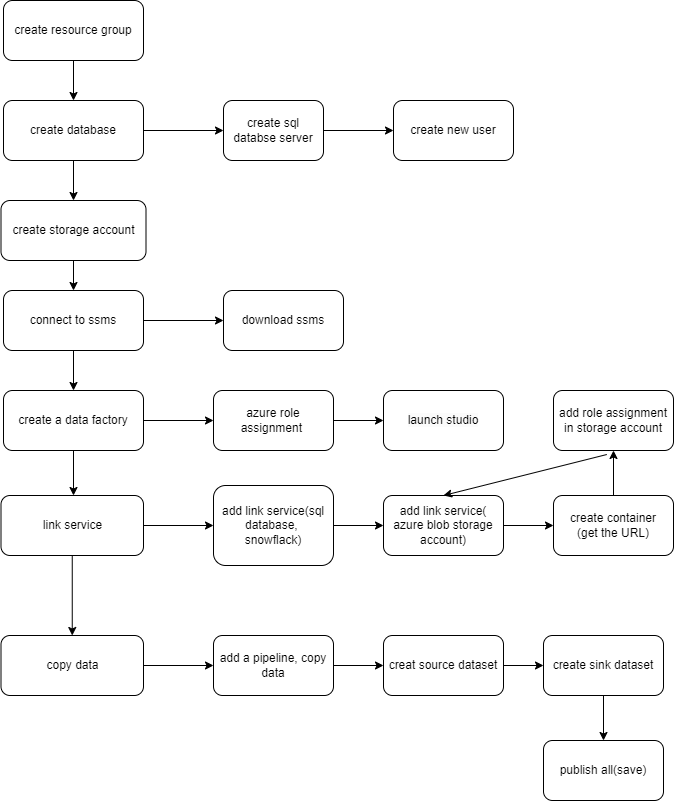

The diagram above was exported from draw.io. Its source (the exported page's mxGraphModel, read from the mxfile embedded in the PNG):
<mxGraphModel dx="1034" dy="438" grid="1" gridSize="10" guides="1" tooltips="1" connect="1" arrows="1" fold="1" page="1" pageScale="1" pageWidth="827" pageHeight="1169" math="0" shadow="0">
  <root>
    <mxCell id="0" />
    <mxCell id="1" parent="0" />
    <mxCell id="dFzunvJdp4AeDlP4Hd83-3" value="" style="edgeStyle=orthogonalEdgeStyle;rounded=0;orthogonalLoop=1;jettySize=auto;html=1;" edge="1" parent="1" source="dFzunvJdp4AeDlP4Hd83-1" target="dFzunvJdp4AeDlP4Hd83-2">
      <mxGeometry relative="1" as="geometry" />
    </mxCell>
    <mxCell id="dFzunvJdp4AeDlP4Hd83-1" value="create resource group" style="rounded=1;whiteSpace=wrap;html=1;" vertex="1" parent="1">
      <mxGeometry x="80" y="90" width="140" height="60" as="geometry" />
    </mxCell>
    <mxCell id="dFzunvJdp4AeDlP4Hd83-5" value="" style="edgeStyle=orthogonalEdgeStyle;rounded=0;orthogonalLoop=1;jettySize=auto;html=1;" edge="1" parent="1" source="dFzunvJdp4AeDlP4Hd83-2" target="dFzunvJdp4AeDlP4Hd83-4">
      <mxGeometry relative="1" as="geometry" />
    </mxCell>
    <mxCell id="dFzunvJdp4AeDlP4Hd83-13" value="" style="edgeStyle=orthogonalEdgeStyle;rounded=0;orthogonalLoop=1;jettySize=auto;html=1;" edge="1" parent="1" source="dFzunvJdp4AeDlP4Hd83-2" target="dFzunvJdp4AeDlP4Hd83-12">
      <mxGeometry relative="1" as="geometry" />
    </mxCell>
    <mxCell id="dFzunvJdp4AeDlP4Hd83-2" value="create database" style="whiteSpace=wrap;html=1;rounded=1;" vertex="1" parent="1">
      <mxGeometry x="80" y="190" width="140" height="60" as="geometry" />
    </mxCell>
    <mxCell id="dFzunvJdp4AeDlP4Hd83-7" value="" style="edgeStyle=orthogonalEdgeStyle;rounded=0;orthogonalLoop=1;jettySize=auto;html=1;" edge="1" parent="1" source="dFzunvJdp4AeDlP4Hd83-4" target="dFzunvJdp4AeDlP4Hd83-6">
      <mxGeometry relative="1" as="geometry" />
    </mxCell>
    <mxCell id="dFzunvJdp4AeDlP4Hd83-4" value="create sql databse server" style="whiteSpace=wrap;html=1;rounded=1;" vertex="1" parent="1">
      <mxGeometry x="300" y="190" width="100" height="60" as="geometry" />
    </mxCell>
    <mxCell id="dFzunvJdp4AeDlP4Hd83-6" value="create new user" style="whiteSpace=wrap;html=1;rounded=1;" vertex="1" parent="1">
      <mxGeometry x="470" y="190" width="120" height="60" as="geometry" />
    </mxCell>
    <mxCell id="dFzunvJdp4AeDlP4Hd83-11" value="" style="edgeStyle=orthogonalEdgeStyle;rounded=0;orthogonalLoop=1;jettySize=auto;html=1;" edge="1" parent="1" source="dFzunvJdp4AeDlP4Hd83-8" target="dFzunvJdp4AeDlP4Hd83-10">
      <mxGeometry relative="1" as="geometry" />
    </mxCell>
    <mxCell id="dFzunvJdp4AeDlP4Hd83-16" value="" style="edgeStyle=orthogonalEdgeStyle;rounded=0;orthogonalLoop=1;jettySize=auto;html=1;" edge="1" parent="1" source="dFzunvJdp4AeDlP4Hd83-8" target="dFzunvJdp4AeDlP4Hd83-15">
      <mxGeometry relative="1" as="geometry" />
    </mxCell>
    <mxCell id="dFzunvJdp4AeDlP4Hd83-8" value="connect to ssms" style="whiteSpace=wrap;html=1;rounded=1;" vertex="1" parent="1">
      <mxGeometry x="80" y="380" width="140" height="60" as="geometry" />
    </mxCell>
    <mxCell id="dFzunvJdp4AeDlP4Hd83-10" value="download ssms" style="whiteSpace=wrap;html=1;rounded=1;" vertex="1" parent="1">
      <mxGeometry x="300" y="380" width="120" height="60" as="geometry" />
    </mxCell>
    <mxCell id="dFzunvJdp4AeDlP4Hd83-14" value="" style="edgeStyle=orthogonalEdgeStyle;rounded=0;orthogonalLoop=1;jettySize=auto;html=1;" edge="1" parent="1" source="dFzunvJdp4AeDlP4Hd83-12" target="dFzunvJdp4AeDlP4Hd83-8">
      <mxGeometry relative="1" as="geometry" />
    </mxCell>
    <mxCell id="dFzunvJdp4AeDlP4Hd83-12" value="create storage account" style="whiteSpace=wrap;html=1;rounded=1;" vertex="1" parent="1">
      <mxGeometry x="77.5" y="290" width="145" height="60" as="geometry" />
    </mxCell>
    <mxCell id="dFzunvJdp4AeDlP4Hd83-18" value="" style="edgeStyle=orthogonalEdgeStyle;rounded=0;orthogonalLoop=1;jettySize=auto;html=1;" edge="1" parent="1" source="dFzunvJdp4AeDlP4Hd83-15" target="dFzunvJdp4AeDlP4Hd83-17">
      <mxGeometry relative="1" as="geometry" />
    </mxCell>
    <mxCell id="dFzunvJdp4AeDlP4Hd83-22" value="" style="edgeStyle=orthogonalEdgeStyle;rounded=0;orthogonalLoop=1;jettySize=auto;html=1;" edge="1" parent="1" source="dFzunvJdp4AeDlP4Hd83-15">
      <mxGeometry relative="1" as="geometry">
        <mxPoint x="150" y="585" as="targetPoint" />
      </mxGeometry>
    </mxCell>
    <mxCell id="dFzunvJdp4AeDlP4Hd83-15" value="create a data factory" style="whiteSpace=wrap;html=1;rounded=1;" vertex="1" parent="1">
      <mxGeometry x="80" y="480" width="140" height="60" as="geometry" />
    </mxCell>
    <mxCell id="dFzunvJdp4AeDlP4Hd83-20" value="" style="edgeStyle=orthogonalEdgeStyle;rounded=0;orthogonalLoop=1;jettySize=auto;html=1;" edge="1" parent="1" source="dFzunvJdp4AeDlP4Hd83-17" target="dFzunvJdp4AeDlP4Hd83-19">
      <mxGeometry relative="1" as="geometry" />
    </mxCell>
    <mxCell id="dFzunvJdp4AeDlP4Hd83-17" value="&lt;div&gt;azure role assignment&amp;nbsp;&lt;/div&gt;" style="whiteSpace=wrap;html=1;rounded=1;" vertex="1" parent="1">
      <mxGeometry x="290" y="480" width="120" height="60" as="geometry" />
    </mxCell>
    <mxCell id="dFzunvJdp4AeDlP4Hd83-19" value="&lt;span style=&quot;color: rgb(0, 0, 0); font-family: Helvetica; font-size: 12px; font-style: normal; font-variant-ligatures: normal; font-variant-caps: normal; font-weight: 400; letter-spacing: normal; orphans: 2; text-align: center; text-indent: 0px; text-transform: none; widows: 2; word-spacing: 0px; -webkit-text-stroke-width: 0px; background-color: rgb(251, 251, 251); text-decoration-thickness: initial; text-decoration-style: initial; text-decoration-color: initial; float: none; display: inline !important;&quot;&gt;launch studio&lt;/span&gt;" style="whiteSpace=wrap;html=1;rounded=1;" vertex="1" parent="1">
      <mxGeometry x="460" y="480" width="120" height="60" as="geometry" />
    </mxCell>
    <mxCell id="dFzunvJdp4AeDlP4Hd83-37" value="" style="edgeStyle=orthogonalEdgeStyle;rounded=0;orthogonalLoop=1;jettySize=auto;html=1;" edge="1" parent="1" source="dFzunvJdp4AeDlP4Hd83-23" target="dFzunvJdp4AeDlP4Hd83-36">
      <mxGeometry relative="1" as="geometry" />
    </mxCell>
    <mxCell id="dFzunvJdp4AeDlP4Hd83-45" value="" style="edgeStyle=orthogonalEdgeStyle;rounded=0;orthogonalLoop=1;jettySize=auto;html=1;" edge="1" parent="1" source="dFzunvJdp4AeDlP4Hd83-23" target="dFzunvJdp4AeDlP4Hd83-44">
      <mxGeometry relative="1" as="geometry" />
    </mxCell>
    <mxCell id="dFzunvJdp4AeDlP4Hd83-23" value="link service" style="whiteSpace=wrap;html=1;rounded=1;" vertex="1" parent="1">
      <mxGeometry x="77.5" y="585" width="142.5" height="60" as="geometry" />
    </mxCell>
    <mxCell id="dFzunvJdp4AeDlP4Hd83-40" value="" style="edgeStyle=orthogonalEdgeStyle;rounded=0;orthogonalLoop=1;jettySize=auto;html=1;" edge="1" parent="1" source="dFzunvJdp4AeDlP4Hd83-25" target="dFzunvJdp4AeDlP4Hd83-39">
      <mxGeometry relative="1" as="geometry" />
    </mxCell>
    <mxCell id="dFzunvJdp4AeDlP4Hd83-25" value="add link service(&lt;br&gt;azure blob storage account)" style="whiteSpace=wrap;html=1;rounded=1;" vertex="1" parent="1">
      <mxGeometry x="460" y="585" width="120" height="60" as="geometry" />
    </mxCell>
    <mxCell id="dFzunvJdp4AeDlP4Hd83-34" value="publish all(save)" style="whiteSpace=wrap;html=1;rounded=1;" vertex="1" parent="1">
      <mxGeometry x="620" y="830" width="120" height="60" as="geometry" />
    </mxCell>
    <mxCell id="dFzunvJdp4AeDlP4Hd83-38" value="" style="edgeStyle=orthogonalEdgeStyle;rounded=0;orthogonalLoop=1;jettySize=auto;html=1;" edge="1" parent="1" source="dFzunvJdp4AeDlP4Hd83-36" target="dFzunvJdp4AeDlP4Hd83-25">
      <mxGeometry relative="1" as="geometry" />
    </mxCell>
    <mxCell id="dFzunvJdp4AeDlP4Hd83-36" value="add link service(sql database,&amp;nbsp;&lt;br&gt;snowflack)" style="whiteSpace=wrap;html=1;rounded=1;" vertex="1" parent="1">
      <mxGeometry x="290" y="575" width="120" height="80" as="geometry" />
    </mxCell>
    <mxCell id="dFzunvJdp4AeDlP4Hd83-42" value="" style="edgeStyle=orthogonalEdgeStyle;rounded=0;orthogonalLoop=1;jettySize=auto;html=1;" edge="1" parent="1" source="dFzunvJdp4AeDlP4Hd83-39" target="dFzunvJdp4AeDlP4Hd83-41">
      <mxGeometry relative="1" as="geometry" />
    </mxCell>
    <mxCell id="dFzunvJdp4AeDlP4Hd83-39" value="create container&lt;br style=&quot;border-color: var(--border-color);&quot;&gt;(get the URL)" style="whiteSpace=wrap;html=1;rounded=1;" vertex="1" parent="1">
      <mxGeometry x="630" y="585" width="120" height="60" as="geometry" />
    </mxCell>
    <mxCell id="dFzunvJdp4AeDlP4Hd83-41" value="add role assignment in storage account" style="whiteSpace=wrap;html=1;rounded=1;" vertex="1" parent="1">
      <mxGeometry x="630" y="480" width="120" height="60" as="geometry" />
    </mxCell>
    <mxCell id="dFzunvJdp4AeDlP4Hd83-43" value="" style="endArrow=classic;html=1;rounded=0;exitX=0.444;exitY=1.067;exitDx=0;exitDy=0;entryX=0.5;entryY=0;entryDx=0;entryDy=0;exitPerimeter=0;" edge="1" parent="1" source="dFzunvJdp4AeDlP4Hd83-41" target="dFzunvJdp4AeDlP4Hd83-25">
      <mxGeometry width="50" height="50" relative="1" as="geometry">
        <mxPoint x="500" y="670" as="sourcePoint" />
        <mxPoint x="550" y="620" as="targetPoint" />
      </mxGeometry>
    </mxCell>
    <mxCell id="dFzunvJdp4AeDlP4Hd83-47" value="" style="edgeStyle=orthogonalEdgeStyle;rounded=0;orthogonalLoop=1;jettySize=auto;html=1;exitX=0.5;exitY=1;exitDx=0;exitDy=0;" edge="1" parent="1" source="dFzunvJdp4AeDlP4Hd83-52" target="dFzunvJdp4AeDlP4Hd83-34">
      <mxGeometry relative="1" as="geometry" />
    </mxCell>
    <mxCell id="dFzunvJdp4AeDlP4Hd83-49" value="" style="edgeStyle=orthogonalEdgeStyle;rounded=0;orthogonalLoop=1;jettySize=auto;html=1;" edge="1" parent="1" source="dFzunvJdp4AeDlP4Hd83-44" target="dFzunvJdp4AeDlP4Hd83-48">
      <mxGeometry relative="1" as="geometry" />
    </mxCell>
    <mxCell id="dFzunvJdp4AeDlP4Hd83-44" value="copy data" style="whiteSpace=wrap;html=1;rounded=1;" vertex="1" parent="1">
      <mxGeometry x="77.5" y="725" width="142.5" height="60" as="geometry" />
    </mxCell>
    <mxCell id="dFzunvJdp4AeDlP4Hd83-51" value="" style="edgeStyle=orthogonalEdgeStyle;rounded=0;orthogonalLoop=1;jettySize=auto;html=1;" edge="1" parent="1" source="dFzunvJdp4AeDlP4Hd83-48" target="dFzunvJdp4AeDlP4Hd83-50">
      <mxGeometry relative="1" as="geometry" />
    </mxCell>
    <mxCell id="dFzunvJdp4AeDlP4Hd83-48" value="add a pipeline, copy data" style="whiteSpace=wrap;html=1;rounded=1;" vertex="1" parent="1">
      <mxGeometry x="290" y="725" width="120" height="60" as="geometry" />
    </mxCell>
    <mxCell id="dFzunvJdp4AeDlP4Hd83-53" value="" style="edgeStyle=orthogonalEdgeStyle;rounded=0;orthogonalLoop=1;jettySize=auto;html=1;" edge="1" parent="1" source="dFzunvJdp4AeDlP4Hd83-50" target="dFzunvJdp4AeDlP4Hd83-52">
      <mxGeometry relative="1" as="geometry" />
    </mxCell>
    <mxCell id="dFzunvJdp4AeDlP4Hd83-50" value="creat source dataset" style="whiteSpace=wrap;html=1;rounded=1;" vertex="1" parent="1">
      <mxGeometry x="460" y="725" width="120" height="60" as="geometry" />
    </mxCell>
    <mxCell id="dFzunvJdp4AeDlP4Hd83-52" value="create sink dataset" style="whiteSpace=wrap;html=1;rounded=1;" vertex="1" parent="1">
      <mxGeometry x="620" y="725" width="120" height="60" as="geometry" />
    </mxCell>
  </root>
</mxGraphModel>